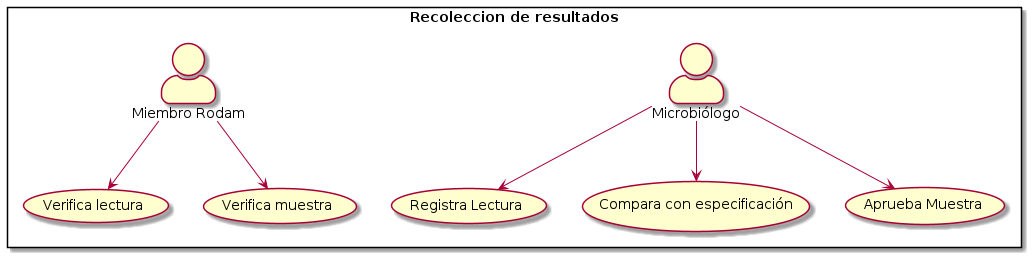

The diagram above was rendered by PlantUML. Its source (embedded in the PNG):
@startuml

skinparam actorStyle awesome


rectangle "Recoleccion de resultados" {
:Microbiólogo: --> (Registra Lectura)
:Miembro Rodam: --> (Verifica lectura) 
:Microbiólogo: --> (Compara con especificación)
:Microbiólogo: --> (Aprueba Muestra)
:Miembro Rodam: --> (Verifica muestra)
} 

@enduml